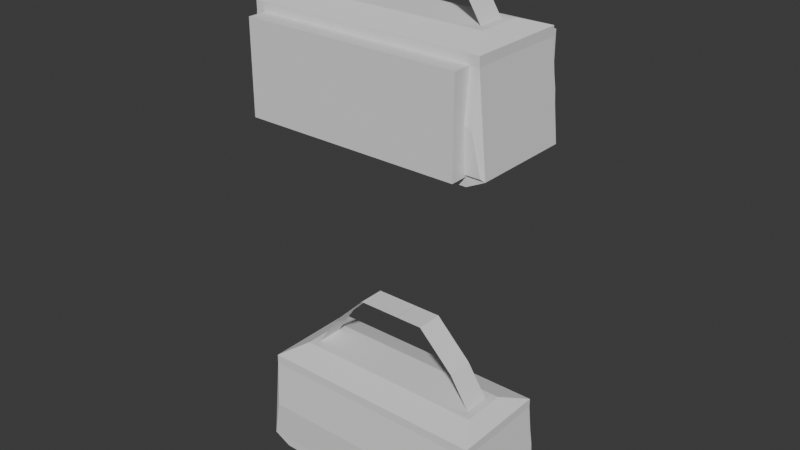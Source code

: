 # Source: gym_bag_test.blend  (saved by Blender 4.4.32; exported with 4.5.12 LTS)
import bpy
from mathutils import Matrix  # noqa: F401  (used for matrix-valued properties, if any)

bpy.ops.wm.read_factory_settings(use_empty=True)
scene = bpy.context.scene
scene.name = 'Scene'

# ---- collections
col_collection = bpy.data.collections.new('Collection'); scene.collection.children.link(col_collection)
col_fbxexport = bpy.data.collections.new('FbxExport'); col_collection.children.link(col_fbxexport)

# ---- world
world_world = bpy.data.worlds.new('World'); scene.world = world_world
world_world.use_nodes = True; world_world.node_tree.nodes.clear()
_N = world_world.node_tree.nodes; _L = world_world.node_tree.links
n0 = _N.new('ShaderNodeOutputWorld'); n0.name = 'World Output'; n0.location = (300, 300)
n1 = _N.new('ShaderNodeBackground'); n1.name = 'Background'; n1.location = (10, 300)
n1.inputs[0].default_value = (0.05088, 0.05088, 0.05088, 1.0)
_L.new(n1.outputs[0], n0.inputs[0])
n0.is_active_output = True
world_world.color = (0.05088, 0.05088, 0.05088)
world_world.sun_shadow_jitter_overblur = 0.0

# ---- meshes
me_cube_001 = bpy.data.meshes.new('Cube.001')
me_cube_001.from_pydata([(-1.4, -0.8, 0.0), (-1.4, -0.8, 1.0), (-1.4, 0.7, 0.0), (-1.4, 0.7, 1.0), (1.0, -0.8, 0.0), (1.0, -0.8, 1.0), (1.0, 0.7, 0.0), (1.0, 0.7, 1.0)], [], [(0, 1, 3, 2), (2, 3, 7, 6), (6, 7, 5, 4), (4, 5, 1, 0), (7, 3, 1, 5), (2, 6, 4, 0)])
_uv = me_cube_001.uv_layers.new(name='UVMap')
_uv.uv.foreach_set('vector', [0.375, 0.0, 0.625, 0.0, 0.625, 0.25, 0.375, 0.25, 0.375, 0.25, 0.625, 0.25, 0.625, 0.5, 0.375, 0.5, 0.375, 0.5, 0.625, 0.5, 0.625, 0.75, 0.375, 0.75, 0.375, 0.75, 0.625, 0.75, 0.625, 1.0, 0.375, 1.0, 0.625, 0.5, 0.875, 0.5, 0.875, 0.75, 0.625, 0.75, 0.375, 0.25, 0.375, 0.5, 0.375, 0.75, 0.375, 1.0])
me_cube_001.update()
me_cube_004 = bpy.data.meshes.new('Cube.004')
me_cube_004.from_pydata([(-1.568, -0.6295, 0.0289), (-1.474, -0.6492, 0.4711), (-1.57, 0.5, 0.02702), (-1.476, 0.5, 0.973), (1.168, -0.6295, 0.0289), (1.074, -0.6492, 0.4711), (1.17, 0.5, 0.02702), (1.076, 0.5, 0.973), (-1.5, -0.6, 1.1), (-1.5, 0.5, 1.1), (1.1, 0.5, 1.1), (1.1, -0.6, 1.1), (-1.4, 0.5, -0.1), (-1.4, -0.6, -0.1), (1.0, 0.5, -0.1), (1.0, -0.6, -0.1), (-1.3, -0.3, 1.2), (-1.3, 0.2, 1.2), (0.9, 0.2, 1.2), (0.9, -0.3, 1.2), (-1.6, -0.6, 0.0), (-1.5, -0.6, 1.0), (1.1, -0.6, 1.0), (1.2, -0.6, 0.0), (-1.5, 0.5, 1.0), (-1.6, 0.5, 0.0), (1.2, 0.5, 0.0), (1.1, 0.5, 1.0), (-1.476, 0.5188, 0.973), (-1.57, 0.5188, 0.02702), (1.17, 0.5188, 0.02702), (1.076, 0.5188, 0.973), (1.122, 0.5509, 0.5063), (-1.523, 0.5509, 0.5)], [], [(20, 21, 24, 25), (7, 6, 30, 32, 31), (26, 27, 22, 23), (4, 5, 1, 0), (22, 27, 10, 11), (23, 20, 13, 15), (8, 11, 19, 16), (24, 21, 8, 9), (21, 22, 11, 8), (27, 24, 9, 10), (12, 14, 15, 13), (25, 26, 14, 12), (20, 25, 12, 13), (26, 23, 15, 14), (18, 17, 16, 19), (10, 9, 17, 18), (11, 10, 18, 19), (9, 8, 16, 17), (0, 1, 21, 20), (5, 4, 23, 22), (4, 0, 20, 23), (1, 5, 22, 21), (3, 2, 25, 24), (2, 6, 26, 25), (7, 3, 24, 27), (6, 7, 27, 26), (29, 33, 32, 30), (6, 2, 29, 30), (3, 7, 31, 28), (2, 3, 28, 33, 29), (32, 33, 28, 31)])
_uv = me_cube_004.uv_layers.new(name='UVMap')
_uv.uv.foreach_set('vector', [0.375, 0.0, 0.625, 0.0, 0.625, 0.25, 0.375, 0.25, 0.6182, 0.4974, 0.3818, 0.4975, 0.3818, 0.4975, 0.5016, 0.4975, 0.6182, 0.4974, 0.375, 0.5, 0.625, 0.5, 0.625, 0.75, 0.375, 0.75, 0.3822, 0.7526, 0.6178, 0.7527, 0.6178, 0.9973, 0.3822, 0.9974, 0.625, 0.75, 0.625, 0.5, 0.625, 0.5, 0.625, 0.75, 0.375, 0.75, 0.375, 1.0, 0.375, 1.0, 0.375, 0.75, 0.625, 1.0, 0.625, 0.75, 0.625, 0.75, 0.625, 1.0, 0.625, 0.25, 0.625, 0.0, 0.625, 0.0, 0.625, 0.25, 0.625, 1.0, 0.625, 0.75, 0.625, 0.75, 0.625, 1.0, 0.625, 0.5, 0.625, 0.25, 0.625, 0.25, 0.625, 0.5, 0.375, 0.25, 0.375, 0.5, 0.375, 0.75, 0.375, 1.0, 0.375, 0.25, 0.375, 0.5, 0.375, 0.5, 0.375, 0.25, 0.375, 0.0, 0.375, 0.25, 0.375, 0.25, 0.375, 0.0, 0.375, 0.5, 0.375, 0.75, 0.375, 0.75, 0.375, 0.5, 0.625, 0.5, 0.875, 0.5, 0.875, 0.75, 0.625, 0.75, 0.625, 0.5, 0.625, 0.25, 0.625, 0.25, 0.625, 0.5, 0.625, 0.75, 0.625, 0.5, 0.625, 0.5, 0.625, 0.75, 0.625, 0.25, 0.625, 0.0, 0.625, 0.0, 0.625, 0.25, 0.3822, 0.9974, 0.6178, 0.9973, 0.625, 1.0, 0.375, 1.0, 0.6178, 0.7527, 0.3822, 0.7526, 0.375, 0.75, 0.625, 0.75, 0.3822, 0.7526, 0.3822, 0.9974, 0.375, 1.0, 0.375, 0.75, 0.6178, 0.9973, 0.6178, 0.7527, 0.625, 0.75, 0.625, 1.0, 0.6182, 0.2526, 0.3818, 0.2525, 0.375, 0.25, 0.625, 0.25, 0.3818, 0.2525, 0.3818, 0.4975, 0.375, 0.5, 0.375, 0.25, 0.6182, 0.4974, 0.6182, 0.2526, 0.625, 0.25, 0.625, 0.5, 0.3818, 0.4975, 0.6182, 0.4974, 0.625, 0.5, 0.375, 0.5, 0.3818, 0.2525, 0.5, 0.2525, 0.5016, 0.4975, 0.3818, 0.4975, 0.3818, 0.4975, 0.3818, 0.2525, 0.3818, 0.2525, 0.3818, 0.4975, 0.6182, 0.2526, 0.6182, 0.4974, 0.6182, 0.4974, 0.6182, 0.2526, 0.3818, 0.2525, 0.6182, 0.2526, 0.6182, 0.2526, 0.5, 0.2525, 0.3818, 0.2525, 0.5016, 0.4975, 0.5, 0.2525, 0.6182, 0.2526, 0.6182, 0.4974])
me_cube_004.update()
me_plane = bpy.data.meshes.new('Plane')
me_plane.from_pydata([(1.961, -0.6667, 5.152), (3.018, -0.6667, 3.514), (1.961, 0.3333, 5.152), (3.018, 0.3333, 3.514), (1.628, -0.6667, 5.486), (1.628, 0.3333, 5.486), (1.295, -0.6667, 5.819), (1.295, 0.3333, 5.819), (0.9613, -0.6667, 6.152), (0.9613, 0.3333, 6.152), (0.6279, -0.6667, 6.486), (0.6279, 0.3333, 6.486), (-0.3721, -0.6667, 6.486), (-0.3721, 0.3333, 6.486)], [], [(0, 1, 3, 2), (0, 2, 5, 4), (4, 5, 7, 6), (6, 7, 9, 8), (8, 9, 11, 10), (10, 11, 13, 12)])
_uv = me_plane.uv_layers.new(name='UVMap')
_uv.uv.foreach_set('vector', [0.0, 0.0, 1.0, 0.0, 1.0, 1.0, 0.0, 1.0, 0.0, 0.0, 0.0, 1.0, 0.0, 1.0, 0.0, 0.0, 0.0, 0.0, 0.0, 1.0, 0.0, 1.0, 0.0, 0.0, 0.0, 0.0, 0.0, 1.0, 0.0, 1.0, 0.0, 0.0, 0.0, 0.0, 0.0, 1.0, 0.0, 1.0, 0.0, 0.0, 0.0, 0.0, 0.0, 1.0, 0.0, 1.0, 0.0, 0.0])
me_plane.update()
me_plane_001 = bpy.data.meshes.new('Plane.001')
me_plane_001.from_pydata([(-3.324, 0.3333, 5.152), (-4.381, 0.3333, 3.514), (-3.324, -0.6667, 5.152), (-4.381, -0.6667, 3.514), (-2.991, 0.3333, 5.486), (-2.991, -0.6667, 5.486), (-2.657, 0.3333, 5.819), (-2.657, -0.6667, 5.819), (-2.324, 0.3333, 6.152), (-2.324, -0.6667, 6.152), (-1.991, 0.3333, 6.486), (-1.991, -0.6667, 6.486), (-0.3774, 0.3333, 6.486), (-0.3774, -0.6667, 6.486)], [], [(0, 1, 3, 2), (0, 2, 5, 4), (4, 5, 7, 6), (6, 7, 9, 8), (8, 9, 11, 10), (10, 11, 13, 12)])
_uv = me_plane_001.uv_layers.new(name='UVMap')
_uv.uv.foreach_set('vector', [0.0, 0.0, 1.0, 0.0, 1.0, 1.0, 0.0, 1.0, 0.0, 0.0, 0.0, 1.0, 0.0, 1.0, 0.0, 0.0, 0.0, 0.0, 0.0, 1.0, 0.0, 1.0, 0.0, 0.0, 0.0, 0.0, 0.0, 1.0, 0.0, 1.0, 0.0, 0.0, 0.0, 0.0, 0.0, 1.0, 0.0, 1.0, 0.0, 0.0, 0.0, 0.0, 0.0, 1.0, 0.0, 1.0, 0.0, 0.0])
me_plane_001.update()
me_plane_003 = bpy.data.meshes.new('Plane.003')
me_plane_003.from_pydata([(0.7844, -0.2035, 0.4857), (1.101, -0.2035, -0.005765), (0.7844, 0.09646, 0.4857), (1.101, 0.09646, -0.005765), (0.6844, -0.2035, 0.5857), (0.6844, 0.09646, 0.5857), (0.5844, -0.2035, 0.6857), (0.5844, 0.09646, 0.6857), (0.4844, -0.2035, 0.7857), (0.4844, 0.09646, 0.7857), (0.3844, -0.2035, 0.8857), (0.3844, 0.09646, 0.8857), (0.08445, -0.2035, 0.8857), (0.08445, 0.09646, 0.8857), (-1.372, -0.633, -1.031), (-1.278, -0.6527, -0.5889), (-1.374, 0.4965, -1.033), (-1.279, 0.4965, -0.08704), (1.364, -0.633, -1.031), (1.27, -0.6527, -0.5889), (1.366, 0.4965, -1.033), (1.272, 0.4965, -0.08704), (-1.304, -0.6035, 0.03998), (-1.304, 0.4965, 0.03998), (1.296, 0.4965, 0.03998), (1.296, -0.6035, 0.03998), (-1.204, 0.4965, -1.16), (-1.204, -0.6035, -1.16), (1.196, 0.4965, -1.16), (1.196, -0.6035, -1.16), (-1.104, -0.3035, 0.14), (-1.104, 0.1965, 0.14), (1.096, 0.1965, 0.14), (1.096, -0.3035, 0.14), (-1.404, -0.6035, -1.06), (-1.304, -0.6035, -0.06002), (1.296, -0.6035, -0.06002), (1.396, -0.6035, -1.06), (-1.304, 0.4965, -0.06002), (-1.404, 0.4965, -1.06), (1.396, 0.4965, -1.06), (1.296, 0.4965, -0.06002), (-1.279, 0.5153, -0.08704), (-1.374, 0.5153, -1.033), (1.366, 0.5153, -1.033), (1.272, 0.5153, -0.08704), (1.318, 0.5473, -0.5538), (-1.327, 0.5473, -0.56), (-0.8011, 0.09646, 0.4857), (-1.118, 0.09646, -0.005765), (-0.8011, -0.2035, 0.4857), (-1.118, -0.2035, -0.005765), (-0.7011, 0.09646, 0.5857), (-0.7011, -0.2035, 0.5857), (-0.6011, 0.09646, 0.6857), (-0.6011, -0.2035, 0.6857), (-0.5011, 0.09646, 0.7857), (-0.5011, -0.2035, 0.7857), (-0.4011, 0.09646, 0.8857), (-0.4011, -0.2035, 0.8857), (0.08285, 0.09646, 0.8857), (0.08285, -0.2035, 0.8857)], [], [(0, 1, 3, 2), (0, 2, 5, 4), (4, 5, 7, 6), (6, 7, 9, 8), (8, 9, 11, 10), (10, 11, 13, 12), (34, 35, 38, 39), (21, 20, 44, 46, 45), (40, 41, 36, 37), (18, 19, 15, 14), (36, 41, 24, 25), (37, 34, 27, 29), (22, 25, 33, 30), (38, 35, 22, 23), (35, 36, 25, 22), (41, 38, 23, 24), (26, 28, 29, 27), (39, 40, 28, 26), (34, 39, 26, 27), (40, 37, 29, 28), (32, 31, 30, 33), (24, 23, 31, 32), (25, 24, 32, 33), (23, 22, 30, 31), (14, 15, 35, 34), (19, 18, 37, 36), (18, 14, 34, 37), (15, 19, 36, 35), (17, 16, 39, 38), (16, 20, 40, 39), (21, 17, 38, 41), (20, 21, 41, 40), (43, 47, 46, 44), (20, 16, 43, 44), (17, 21, 45, 42), (16, 17, 42, 47, 43), (46, 47, 42, 45), (48, 49, 51, 50), (48, 50, 53, 52), (52, 53, 55, 54), (54, 55, 57, 56), (56, 57, 59, 58), (58, 59, 61, 60)])
_uv = me_plane_003.uv_layers.new(name='UVMap')
_uv.uv.foreach_set('vector', [0.0, 0.0, 1.0, 0.0, 1.0, 1.0, 0.0, 1.0, 0.0, 0.0, 0.0, 1.0, 0.0, 1.0, 0.0, 0.0, 0.0, 0.0, 0.0, 1.0, 0.0, 1.0, 0.0, 0.0, 0.0, 0.0, 0.0, 1.0, 0.0, 1.0, 0.0, 0.0, 0.0, 0.0, 0.0, 1.0, 0.0, 1.0, 0.0, 0.0, 0.0, 0.0, 0.0, 1.0, 0.0, 1.0, 0.0, 0.0, 0.375, 0.0, 0.625, 0.0, 0.625, 0.25, 0.375, 0.25, 0.6182, 0.4974, 0.3818, 0.4975, 0.3818, 0.4975, 0.5016, 0.4975, 0.6182, 0.4974, 0.375, 0.5, 0.625, 0.5, 0.625, 0.75, 0.375, 0.75, 0.3822, 0.7526, 0.6178, 0.7527, 0.6178, 0.9973, 0.3822, 0.9974, 0.625, 0.75, 0.625, 0.5, 0.625, 0.5, 0.625, 0.75, 0.375, 0.75, 0.375, 1.0, 0.375, 1.0, 0.375, 0.75, 0.625, 1.0, 0.625, 0.75, 0.625, 0.75, 0.625, 1.0, 0.625, 0.25, 0.625, 0.0, 0.625, 0.0, 0.625, 0.25, 0.625, 1.0, 0.625, 0.75, 0.625, 0.75, 0.625, 1.0, 0.625, 0.5, 0.625, 0.25, 0.625, 0.25, 0.625, 0.5, 0.375, 0.25, 0.375, 0.5, 0.375, 0.75, 0.375, 1.0, 0.375, 0.25, 0.375, 0.5, 0.375, 0.5, 0.375, 0.25, 0.375, 0.0, 0.375, 0.25, 0.375, 0.25, 0.375, 0.0, 0.375, 0.5, 0.375, 0.75, 0.375, 0.75, 0.375, 0.5, 0.625, 0.5, 0.875, 0.5, 0.875, 0.75, 0.625, 0.75, 0.625, 0.5, 0.625, 0.25, 0.625, 0.25, 0.625, 0.5, 0.625, 0.75, 0.625, 0.5, 0.625, 0.5, 0.625, 0.75, 0.625, 0.25, 0.625, 0.0, 0.625, 0.0, 0.625, 0.25, 0.3822, 0.9974, 0.6178, 0.9973, 0.625, 1.0, 0.375, 1.0, 0.6178, 0.7527, 0.3822, 0.7526, 0.375, 0.75, 0.625, 0.75, 0.3822, 0.7526, 0.3822, 0.9974, 0.375, 1.0, 0.375, 0.75, 0.6178, 0.9973, 0.6178, 0.7527, 0.625, 0.75, 0.625, 1.0, 0.6182, 0.2526, 0.3818, 0.2525, 0.375, 0.25, 0.625, 0.25, 0.3818, 0.2525, 0.3818, 0.4975, 0.375, 0.5, 0.375, 0.25, 0.6182, 0.4974, 0.6182, 0.2526, 0.625, 0.25, 0.625, 0.5, 0.3818, 0.4975, 0.6182, 0.4974, 0.625, 0.5, 0.375, 0.5, 0.3818, 0.2525, 0.5, 0.2525, 0.5016, 0.4975, 0.3818, 0.4975, 0.3818, 0.4975, 0.3818, 0.2525, 0.3818, 0.2525, 0.3818, 0.4975, 0.6182, 0.2526, 0.6182, 0.4974, 0.6182, 0.4974, 0.6182, 0.2526, 0.3818, 0.2525, 0.6182, 0.2526, 0.6182, 0.2526, 0.5, 0.2525, 0.3818, 0.2525, 0.5016, 0.4975, 0.5, 0.2525, 0.6182, 0.2526, 0.6182, 0.4974, 0.0, 0.0, 1.0, 0.0, 1.0, 1.0, 0.0, 1.0, 0.0, 0.0, 0.0, 1.0, 0.0, 1.0, 0.0, 0.0, 0.0, 0.0, 0.0, 1.0, 0.0, 1.0, 0.0, 0.0, 0.0, 0.0, 0.0, 1.0, 0.0, 1.0, 0.0, 0.0, 0.0, 0.0, 0.0, 1.0, 0.0, 1.0, 0.0, 0.0, 0.0, 0.0, 0.0, 1.0, 0.0, 1.0, 0.0, 0.0])
me_plane_003.update()

# ---- objects
ob_cube = bpy.data.objects.new('Cube', me_cube_001)
ob_cube_001 = bpy.data.objects.new('Cube.001', me_cube_004)
ob_plane = bpy.data.objects.new('Plane', me_plane)
ob_plane_001 = bpy.data.objects.new('Plane.001', me_plane_001)
ob_plane_003 = bpy.data.objects.new('Plane.003', me_plane_003)

# ---- transforms, parenting, visibility, modifiers, constraints
ob_cube.location = (0.0, 0.0, 0.0)
ob_cube_001.location = (0.0, 0.0, 0.0)
ob_plane.location = (0.0, 0.0, 0.0)
ob_plane.scale = (0.3, 0.3, 0.3)
ob_plane_001.location = (0.0, 0.0, 0.0)
ob_plane_001.scale = (0.3, 0.3, 0.3)
ob_plane_003.location = (-0.1961, 0.003543, -2.94)

# ---- collection membership
col_collection.objects.link(ob_cube)
col_collection.objects.link(ob_cube_001)
col_collection.objects.link(ob_plane)
col_collection.objects.link(ob_plane_001)
col_fbxexport.objects.link(ob_plane_003)

# ---- scene / render settings (as saved in the file)
scene.frame_start = 1; scene.frame_end = 250; scene.frame_set(1)
scene.render.engine = 'BLENDER_EEVEE_NEXT'
bpy.context.view_layer.update()

# ---- added for rendering (the .blend has no active camera and no usable light): camera, sun
cam_auto = bpy.data.cameras.new('AutoCamera')
cam_auto.lens = 50.0
cam_auto.sensor_width = 36.0
cam_auto.clip_end = 1000.0
ob_auto_camera = bpy.data.objects.new('AutoCamera', cam_auto)
scene.collection.objects.link(ob_auto_camera)
ob_auto_camera.location = (6.11875, -7.6325, 3.97787)
ob_auto_camera.rotation_euler = (1.09748, -7.21219e-08, 0.694738)
scene.camera = ob_auto_camera
light_auto_sun = bpy.data.lights.new('AutoSun', 'SUN')
light_auto_sun.energy = 3.0
light_auto_sun.angle = 0.0523599
ob_auto_sun = bpy.data.objects.new('AutoSun', light_auto_sun)
scene.collection.objects.link(ob_auto_sun)
ob_auto_sun.rotation_euler = (0.872665, 0.174533, 0.523599)
bpy.context.view_layer.update()
